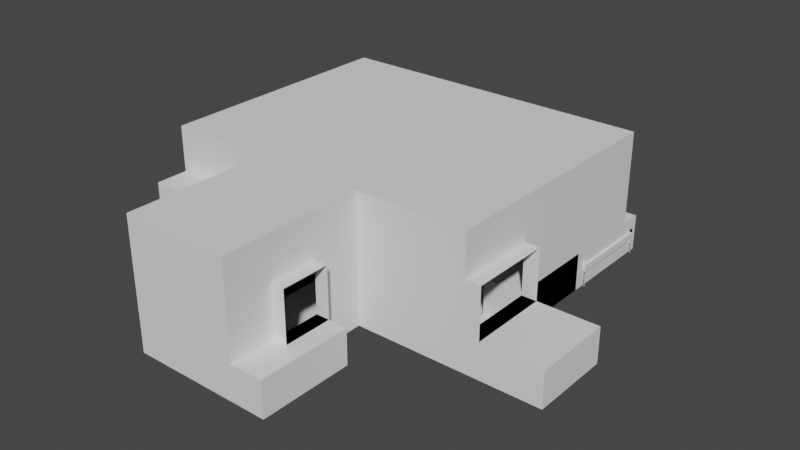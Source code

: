 # Source: room.blend  (saved by Blender 2.93.21; exported with 4.5.12 LTS)
import bpy
from mathutils import Matrix  # noqa: F401  (used for matrix-valued properties, if any)

bpy.ops.wm.read_factory_settings(use_empty=True)
scene = bpy.context.scene
scene.name = 'Scene'

# ---- collections
col_collection = bpy.data.collections.new('Collection'); scene.collection.children.link(col_collection)

# ---- world
world_world = bpy.data.worlds.new('World'); scene.world = world_world
world_world.use_nodes = True; world_world.node_tree.nodes.clear()
_N = world_world.node_tree.nodes; _L = world_world.node_tree.links
n0 = _N.new('ShaderNodeOutputWorld'); n0.name = 'World Output'; n0.location = (300, 300)
n1 = _N.new('ShaderNodeBackground'); n1.name = 'Background'; n1.location = (10, 300)
n1.inputs[0].default_value = (0.05088, 0.05088, 0.05088, 1.0)
_L.new(n1.outputs[0], n0.inputs[0])
n0.is_active_output = True
world_world.color = (0.05088, 0.05088, 0.05088)
world_world.use_sun_shadow = False
world_world.sun_shadow_jitter_overblur = 0.0

# ---- meshes
me_cube_001 = bpy.data.meshes.new('Cube.001')
me_cube_001.from_pydata([(-5.867, -2.584, 0.03212), (-5.867, -2.584, 5.201), (-5.867, 2.584, 0.03212), (-5.867, 2.584, 5.201), (5.867, -2.584, 0.03212), (5.867, -2.584, 5.201), (5.867, 2.584, 0.03212), (5.867, 2.584, 5.201), (-5.867, 2.584, 5.201), (-5.867, 2.584, 0.03212), (5.867, 2.584, 0.03212), (5.867, 2.584, 5.201), (1.872, 2.584, 0.03212), (-2.039, 2.584, 0.03212), (-2.039, 2.584, 5.201), (1.872, 2.584, 5.201), (-2.039, -2.584, 0.03212), (1.872, -2.584, 0.03212), (1.872, -2.584, 5.201), (-2.039, -2.584, 5.201), (1.872, 2.584, 0.03212), (-2.039, 2.584, 0.03212), (-2.039, 2.584, 5.201), (1.872, 2.584, 5.201), (-2.039, -8.265, 0.03212), (1.872, -8.265, 0.03212), (1.872, -8.265, 5.201), (-2.039, -8.265, 5.201), (-5.867, 7.326, 5.201), (-5.867, 7.326, 0.03212), (-2.039, 7.326, 0.03212), (1.872, 7.326, 5.201), (5.867, 7.326, 5.201), (5.867, 7.326, 0.03212), (1.872, 7.326, 0.03212), (-2.039, 7.326, 5.201), (-5.867, 0.5836, 0.03212), (-5.867, -1.139, 0.03212), (-5.867, -1.139, 5.201), (-5.867, 0.5836, 5.201), (5.867, -1.139, 0.03212), (5.867, 0.5836, 0.03212), (5.867, 0.5836, 5.201), (5.867, -1.139, 5.201), (1.872, 0.5836, 5.201), (1.872, -1.139, 5.201), (-2.039, 0.5836, 5.201), (-2.039, -1.139, 5.201), (-2.039, 0.5836, 0.03212), (-2.039, -1.139, 0.03212), (1.872, 0.5836, 0.03212), (1.872, -1.139, 0.03212), (-5.867, -2.584, 3.491), (-5.867, 2.584, 3.491), (5.867, 2.584, 3.491), (5.867, -2.584, 3.491), (-5.867, 2.584, 3.491), (5.867, 2.584, 3.491), (1.872, -2.584, 3.491), (-2.039, -2.584, 3.491), (1.872, -8.265, 3.491), (-2.039, -8.265, 3.491), (-5.867, 7.326, 3.491), (5.867, 7.326, 3.491), (-2.039, 7.326, 3.491), (1.872, 7.326, 3.491), (5.867, 0.5836, 3.491), (5.867, -1.139, 3.491), (-5.867, -1.139, 3.491), (-5.867, 0.5836, 3.491), (-5.867, 2.584, 1.459), (5.867, 2.584, 1.459), (5.867, -2.584, 1.459), (-5.867, 2.584, 1.459), (5.867, 2.584, 1.459), (1.872, -2.584, 1.459), (-2.039, -2.584, 1.459), (1.872, -8.265, 1.459), (-2.039, -8.265, 1.459), (-5.867, 7.326, 1.459), (5.867, 7.326, 1.459), (-2.039, 7.326, 1.459), (1.872, 7.326, 1.459), (5.867, 0.5836, 1.459), (5.867, -1.139, 1.459), (-5.867, -1.139, 1.459), (-5.867, 0.5836, 1.459), (-5.867, -2.584, 1.459), (4.483, 2.584, 5.201), (4.483, -2.584, 0.03212), (4.483, 2.584, 5.201), (4.483, 2.584, 0.03212), (4.483, -2.584, 5.201), (4.483, 2.584, 0.03212), (4.483, 7.326, 5.201), (4.483, 7.326, 0.03212), (4.483, 0.5836, 5.201), (4.483, -1.139, 5.201), (4.483, 0.5836, 0.03212), (4.483, -1.139, 0.03212), (4.483, 7.326, 3.491), (4.483, -2.584, 3.491), (4.483, -2.584, 1.459), (4.483, 7.326, 1.459), (1.872, -4.575, 5.201), (1.872, -6.469, 5.201), (1.872, -6.469, 0.03212), (1.872, -4.575, 0.03212), (-2.039, -4.575, 5.201), (-2.039, -6.469, 5.201), (-2.039, -6.469, 0.03212), (-2.039, -4.575, 0.03212), (-2.039, -4.575, 3.491), (-2.039, -6.469, 3.491), (1.872, -4.575, 3.491), (1.872, -6.469, 3.491), (1.872, -4.575, 1.459), (1.872, -6.469, 1.459), (-2.039, -4.575, 1.459), (-2.039, -6.469, 1.459), (1.872, 5.539, 1.459), (4.483, 5.539, 1.459), (1.872, 7.326, 1.459), (4.483, 7.326, 1.459), (1.872, 8.078, 3.491), (1.872, 8.078, 1.459), (4.483, 8.078, 3.491), (4.483, 8.078, 1.459), (1.872, 8.078, 1.459), (4.483, 8.078, 1.459), (-5.674, 2.584, 0.03212), (-5.674, -2.584, 5.201), (-5.674, 2.584, 0.03212), (-5.674, 2.584, 5.201), (-5.674, -2.584, 0.03212), (-5.674, 2.584, 5.201), (-5.674, 7.326, 0.03212), (-5.674, 7.326, 5.201), (-5.674, 0.5836, 0.03212), (-5.674, -1.139, 0.03212), (-5.674, 0.5836, 5.201), (-5.674, -1.139, 5.201), (-5.674, 7.326, 3.491), (-5.674, -2.584, 3.491), (-5.674, -2.584, 1.459), (-5.674, 7.326, 1.459), (-2.039, 7.326, 3.491), (-2.039, 7.326, 1.459), (-4.532, 7.326, 3.491), (-4.532, 7.326, 1.459), (-2.039, 7.805, 3.491), (-2.039, 7.805, 1.459), (-4.532, 7.805, 3.491), (-4.532, 7.805, 1.459), (2.363, -4.575, 3.491), (2.363, -6.469, 3.491), (2.363, -4.575, 1.459), (2.363, -6.469, 1.459), (-5.867, 0.5836, 0.03212), (-5.867, 0.5836, 3.491), (-5.867, 0.5836, 1.459), (-2.059, 0.5836, 5.201), (-2.059, 0.5836, 3.491), (-2.059, 0.5836, 0.03212), (-2.059, 0.5836, 3.491), (-2.059, 0.5836, 1.459), (-3.166, 2.584, 5.201), (-3.166, -2.584, 0.03212), (-3.166, 2.584, 5.201), (-3.166, 7.326, 5.201), (-3.166, 0.5836, 5.201), (-3.166, -1.139, 5.201), (-3.166, 7.326, 3.491), (-3.166, 7.326, 1.459), (-3.166, 2.584, 0.03212), (-3.166, -2.584, 5.201), (-3.166, 2.584, 0.03212), (-3.166, 7.326, 0.03212), (-3.166, 0.5836, 0.03212), (-3.166, -1.139, 0.03212), (-3.166, -2.584, 3.491), (-3.166, -2.584, 1.459), (-2.811, 7.326, 3.491), (-2.811, 7.326, 1.459), (-2.811, 7.805, 3.491), (-2.811, 7.805, 1.459), (-3.166, -4.024, 3.491), (-5.674, -4.024, 3.491), (-3.166, -4.024, 1.459), (-5.674, -4.024, 1.459), (0.1438, -2.584, 1.459), (0.1438, -4.575, 1.459), (7.43, -2.584, 1.459), (7.43, -2.584, 0.03212), (7.43, -1.139, 0.03212), (7.43, 0.5836, 0.03212), (7.43, 0.5836, 1.459), (7.43, -1.139, 1.459), (3.047, -8.265, 1.459), (3.047, -8.265, 0.03212), (3.047, -6.469, 1.459), (3.047, -6.469, 0.03212), (3.047, -4.575, 0.03212), (3.047, -4.575, 1.459), (8.604, -2.584, 1.459), (8.604, -2.584, 0.03212), (8.604, -1.139, 0.03212), (8.604, 0.5836, 0.03212), (8.604, 0.5836, 1.459), (8.604, -1.139, 1.459), (4.483, 8.157, 0.03212), (1.872, 8.157, 0.03212), (1.872, 8.157, 1.459), (4.483, 8.157, 1.459), (-3.166, 8.731, 0.03212), (-5.674, 8.731, 0.03212), (-5.674, 8.731, 1.459), (-3.166, 8.731, 1.459), (5.867, -2.584, 3.491), (5.867, -2.584, 1.459), (6.405, -2.584, 3.491), (6.405, 0.5836, 3.491), (6.405, -1.139, 3.491), (6.405, -2.584, 1.459), (6.405, 0.5836, 1.459), (6.405, -1.139, 1.459), (6.405, -2.584, 3.491), (6.405, -2.584, 1.459), (6.41, -2.584, 3.491), (6.41, -2.584, 1.459), (-4.03, 5.965, 1.298), (-5.782, 5.965, 1.298), (-4.03, 1.115, 1.65), (-5.782, 1.115, 1.65), (-5.782, 1.115, 0.8581), (-5.782, 1.115, 1.11), (-5.782, 5.965, 0.8581), (-5.782, 5.965, 1.11), (-4.03, 1.115, 0.8581), (-4.03, 1.115, 1.11), (-4.03, 5.965, 0.8581), (-4.03, 5.965, 1.11), (-5.782, 1.164, 0.8581), (-5.782, 1.164, 1.11), (-4.03, 1.164, 0.8581), (-4.03, 1.164, 1.11), (-5.782, 5.917, 1.11), (-4.03, 5.917, 0.8581), (-5.782, 5.917, 0.8581), (-4.03, 5.917, 1.11), (-5.782, 5.965, 0.01673), (-4.03, 1.115, 0.01673), (-4.03, 5.965, 0.01673), (-4.03, 1.164, 0.01673), (-4.03, 5.917, 0.01673), (-5.782, 5.917, 0.01673), (5.957, 7.812, 0.6565), (5.957, 7.812, 0.9081), (5.957, 4.487, 0.6565), (5.957, 4.487, 0.9081), (4.773, 7.812, 0.6565), (4.773, 7.812, 0.9081), (4.773, 4.487, 0.6565), (4.773, 4.487, 0.9081), (5.957, 7.757, 0.6565), (5.957, 7.757, 0.9081), (4.773, 7.757, 0.6565), (4.773, 7.757, 0.9081), (5.957, 4.535, 0.9081), (4.773, 4.535, 0.6565), (5.957, 4.535, 0.6565), (4.773, 4.535, 0.9081), (5.957, 4.487, 1.149), (4.773, 4.487, 1.149), (5.957, 7.812, 1.051), (4.773, 7.812, 1.051), (5.957, 7.812, 0.03063), (5.957, 4.487, 0.03063), (4.773, 7.812, 0.03063), (4.773, 4.487, 0.03063), (5.957, 7.757, 0.03063), (4.773, 7.757, 0.03063), (4.773, 4.535, 0.03063), (5.957, 4.535, 0.03063), (5.957, 7.812, 0.4251), (4.773, 7.812, 0.4251), (1.364, -7.75, 0.657), (1.364, -7.75, 0.9086), (-1.687, -7.75, 0.657), (-1.687, -7.75, 0.9086), (1.364, -6.46, 0.657), (1.364, -6.46, 0.9086), (-1.687, -6.46, 0.657), (-1.687, -6.46, 0.9086), (1.314, -7.75, 0.657), (0.1438, -4.575, 1.152), (1.314, -6.46, 0.657), (0.1438, -2.584, 1.152), (-2.039, -4.575, 1.152), (-1.642, -6.46, 0.657), (-1.642, -7.75, 0.657), (-2.039, -2.584, 1.152), (-1.687, -7.75, 1.149), (-1.687, -6.46, 1.149), (1.364, -7.75, 1.052), (1.364, -6.46, 1.052), (1.364, -7.75, 0.03116), (-1.687, -7.75, 0.03116), (1.364, -6.46, 0.03116), (-1.687, -6.46, 0.03116), (1.314, -7.75, 0.03116), (1.314, -6.46, 0.03116), (-1.642, -6.46, 0.03116), (-1.642, -7.75, 0.03116), (1.364, -7.75, 0.4257), (1.364, -6.46, 0.4257), (5.867, 8.19, 1.459), (5.867, 8.19, 0.03212), (4.483, 8.19, 1.459), (4.483, 8.19, 0.03212), (1.872, 4.11, 0.03212), (-2.039, 4.11, 0.03212), (5.867, 4.11, 5.201), (1.872, 4.11, 5.201), (-5.867, 4.11, 5.201), (-5.867, 4.11, 0.03212), (-2.039, 4.11, 5.201), (5.867, 4.11, 0.03212), (5.867, 4.11, 3.491), (-5.867, 4.11, 3.491), (-5.867, 4.11, 1.459), (5.867, 4.11, 1.459), (4.483, 4.11, 0.03212), (4.483, 4.11, 5.201), (-5.674, 4.11, 0.03212), (-5.674, 4.11, 5.201), (-3.166, 4.11, 0.03212), (-3.166, 4.11, 5.201), (5.867, 0.5836, 1.538), (5.867, 2.584, 1.538), (5.867, 4.11, 1.538), (5.867, 2.584, 1.538), (4.483, 2.584, 1.538), (4.483, 2.584, 1.538), (4.483, 0.5836, 1.538), (4.483, 4.11, 1.538), (-5.867, -0.2778, 5.201), (5.867, -0.2778, 5.201), (1.872, -0.2778, 5.201), (-2.039, -0.2778, 5.201), (-5.867, -0.2778, 3.491), (5.867, -0.2778, 3.491), (4.483, -0.2778, 5.201), (-5.674, -0.2778, 5.201), (-3.166, -0.2778, 5.201), (6.405, -0.2778, 3.491), (3.178, 5.539, 1.459), (1.872, 7.326, 1.188), (1.872, 5.539, 1.188), (4.483, 7.326, 1.216), (4.483, 5.539, 1.216), (1.872, 5.539, 1.162), (4.483, 5.539, 1.162), (3.178, 5.539, 1.162), (-0.3473, 2.584, 0.03212), (-0.3473, 2.584, 5.201), (-0.3473, -2.584, 0.03212), (-0.3473, -2.584, 5.201), (-0.3473, 2.584, 0.03212), (-0.3473, 2.584, 5.201), (-0.3473, -8.265, 0.03212), (-0.3473, -8.265, 5.201), (-0.3473, 7.326, 0.03212), (-0.3473, 7.326, 5.201), (-0.3473, 0.5836, 0.03212), (-0.3473, -1.139, 0.03212), (-0.3473, 0.5836, 5.201), (-0.3473, -1.139, 5.201), (-0.3473, 7.326, 3.491), (-0.3473, -8.265, 3.491), (-0.3473, -8.265, 1.459), (-0.3473, 7.326, 1.459), (-0.3473, -4.575, 0.03212), (-0.3473, -6.469, 0.03212), (-0.3473, -4.575, 5.201), (-0.3473, -6.469, 5.201), (-0.3473, 4.11, 5.201), (-0.3473, 4.11, 0.03212), (-0.3473, -0.2778, 5.201), (-2.039, 4.11, 1.499), (-2.039, 7.326, 1.499), (-0.3473, 7.326, 1.499), (-0.3473, 4.11, 1.499), (-2.039, -2.584, 1.459), (-2.039, -4.575, 1.459), (0.1438, -2.584, 1.459), (0.1438, -4.575, 1.459), (1.314, -7.75, 0.657), (1.364, -7.75, 0.657), (1.364, -7.75, 0.9086), (-1.642, -7.75, 0.9086), (-1.687, -7.75, 0.9086), (-1.687, -7.75, 0.657), (-1.687, -6.46, 0.657), (-1.687, -6.46, 0.9086), (-1.642, -6.46, 0.657), (1.314, -6.46, 0.9086), (1.364, -6.46, 0.9086), (1.364, -6.46, 0.657), (-1.642, -7.75, 0.657), (1.314, -7.75, 0.9086), (1.314, -6.46, 0.657), (-1.642, -6.46, 0.9086), (-1.687, -7.75, 1.149), (-1.687, -6.46, 1.149), (1.364, -6.46, 1.052), (1.364, -7.75, 1.052), (1.364, -7.75, 0.03116), (1.314, -7.75, 0.03116), (-1.642, -6.46, 0.03116), (-1.687, -6.46, 0.03116), (1.364, -6.46, 0.03116), (1.314, -6.46, 0.03116), (-1.687, -7.75, 0.03116), (-1.642, -7.75, 0.03116), (1.364, -6.46, 0.4257), (1.364, -7.75, 0.4257), (-2.039, -2.584, 1.445), (-2.039, -4.575, 1.445), (0.1438, -2.584, 1.445), (0.1438, -4.575, 1.445)], [], [(69, 39, 3, 53), (88, 7, 11, 90), (67, 43, 5, 55), (143, 131, 1, 52), (99, 40, 4, 89), (141, 38, 1, 131), (329, 324, 28, 62), (53, 3, 8, 56), (71, 6, 10, 74), (130, 2, 9, 132), (91, 12, 20, 93), (364, 13, 21, 368), (333, 322, 32, 94), (387, 321, 389, 392), (97, 45, 18, 92), (377, 47, 19, 367), (179, 49, 16, 167), (375, 51, 17, 366), (101, 92, 18, 58), (115, 105, 26, 60), (166, 14, 22, 168), (365, 15, 23, 369), (379, 371, 27, 61), (385, 109, 27, 371), (383, 106, 25, 370), (119, 110, 24, 78), (100, 94, 32, 63), (172, 169, 35, 64), (378, 373, 31, 65), (337, 326, 35, 169), (332, 320, 34, 95), (331, 327, 33, 80), (334, 325, 29, 136), (386, 323, 31, 373), (364, 12, 50, 374), (374, 50, 51, 375), (174, 13, 48, 178), (178, 48, 49, 179), (365, 14, 46, 376), (388, 349, 47, 377), (88, 15, 44, 96), (352, 348, 45, 97), (133, 3, 39, 140), (353, 346, 38, 141), (93, 332, 345, 343), (98, 41, 40, 99), (54, 7, 42, 66), (351, 347, 43, 67), (52, 1, 38, 68), (350, 346, 39, 69), (36, 86, 70, 2), (87, 52, 68, 85), (59, 76, 118, 112), (71, 54, 66, 83), (322, 328, 63, 32), (381, 378, 65, 82), (173, 145, 149, 183), (103, 100, 63, 80), (109, 113, 61, 27), (380, 379, 61, 78), (117, 115, 60, 77), (102, 101, 58, 75), (7, 54, 57, 11), (70, 53, 56, 73), (330, 329, 62, 79), (144, 143, 52, 87), (55, 72, 219, 218), (86, 69, 53, 70), (40, 41, 195, 194), (134, 144, 87, 0), (325, 330, 79, 29), (2, 70, 73, 9), (89, 102, 75, 17), (106, 107, 202, 201), (370, 380, 78, 24), (103, 80, 316, 318), (177, 173, 81, 30), (372, 381, 82, 34), (6, 71, 83, 41), (72, 4, 193, 192), (0, 87, 85, 37), (328, 331, 80, 63), (113, 119, 78, 61), (54, 71, 74, 57), (103, 95, 210, 213), (4, 72, 102, 89), (72, 55, 101, 102), (112, 118, 119, 113), (50, 98, 99, 51), (12, 91, 98, 50), (347, 352, 97, 43), (7, 88, 96, 42), (327, 332, 95, 33), (65, 31, 94, 100), (55, 5, 92, 101), (43, 97, 92, 5), (323, 333, 94, 31), (6, 91, 93, 10), (51, 99, 89, 17), (15, 88, 90, 23), (17, 75, 116, 107), (196, 197, 209, 208), (75, 58, 114, 116), (19, 59, 112, 108), (108, 112, 113, 109), (76, 16, 111, 118), (118, 111, 110, 119), (366, 17, 107, 382), (382, 107, 106, 383), (367, 19, 108, 384), (384, 108, 109, 385), (58, 18, 104, 114), (114, 104, 105, 115), (103, 82, 120, 356, 121), (82, 103, 123, 122), (65, 100, 126, 124), (122, 123, 129, 128), (82, 65, 124, 125), (100, 103, 127, 126), (29, 79, 145, 136), (167, 181, 144, 134), (180, 143, 187, 186), (79, 62, 142, 145), (354, 353, 141, 171), (166, 133, 140, 170), (36, 138, 139, 37), (2, 130, 138, 36), (336, 334, 136, 177), (324, 335, 137, 28), (62, 28, 137, 142), (3, 133, 135, 8), (37, 139, 134, 0), (174, 130, 132, 176), (171, 141, 131, 175), (180, 175, 131, 143), (172, 64, 146, 182), (145, 142, 148, 149), (64, 81, 147, 146), (149, 148, 152, 153), (146, 147, 151, 150), (183, 149, 153, 185), (182, 146, 150, 184), (117, 116, 156, 157), (114, 115, 155, 154), (116, 114, 154, 156), (115, 117, 157, 155), (69, 86, 160, 159), (86, 36, 158, 160), (159, 160, 165, 164), (160, 158, 163, 165), (69, 39, 161, 162), (148, 182, 184, 152), (147, 183, 185, 151), (142, 172, 182, 148), (59, 19, 175, 180), (47, 171, 175, 19), (13, 174, 176, 21), (321, 336, 177, 30), (14, 166, 170, 46), (349, 354, 171, 47), (76, 59, 180, 181), (16, 76, 181, 167), (136, 145, 216, 215), (81, 173, 183, 147), (138, 178, 179, 139), (130, 174, 178, 138), (335, 337, 169, 137), (142, 137, 169, 172), (133, 166, 168, 135), (139, 179, 167, 134), (188, 186, 187, 189), (143, 144, 189, 187), (144, 181, 188, 189), (181, 180, 186, 188), (315, 305, 415, 425), (77, 25, 199, 198), (116, 117, 200, 203), (83, 84, 197, 196), (84, 72, 192, 197), (41, 83, 196, 195), (4, 40, 194, 193), (201, 200, 198, 199), (202, 203, 200, 201), (206, 209, 204, 205), (207, 208, 209, 206), (195, 196, 208, 207), (192, 193, 205, 204), (107, 116, 203, 202), (117, 77, 198, 200), (193, 194, 206, 205), (197, 192, 204, 209), (25, 106, 201, 199), (194, 195, 207, 206), (211, 212, 213, 210), (95, 34, 211, 210), (82, 103, 213, 212), (34, 82, 212, 211), (215, 216, 217, 214), (173, 177, 214, 217), (145, 173, 217, 216), (177, 136, 215, 214), (67, 55, 220, 222), (219, 72, 223, 227), (84, 83, 224, 225), (72, 84, 225, 223), (351, 67, 222, 355), (83, 66, 221, 224), (55, 218, 226, 220), (218, 219, 229, 228), (237, 241, 230, 231), (239, 235, 233, 232), (248, 246, 237, 236), (236, 237, 241, 240), (244, 245, 239, 238), (238, 239, 235, 234), (242, 244, 238, 234), (245, 243, 235, 239), (249, 246, 243, 245), (248, 247, 244, 242), (247, 249, 245, 244), (234, 235, 243, 242), (240, 241, 249, 247), (236, 240, 247, 248), (241, 237, 246, 249), (242, 243, 246, 248), (236, 248, 255, 250), (244, 238, 251, 253), (247, 240, 252, 254), (270, 268, 259, 258), (258, 259, 263, 262), (266, 267, 261, 260), (260, 261, 257, 256), (264, 266, 260, 256), (267, 265, 257, 261), (271, 268, 265, 267), (270, 269, 266, 264), (269, 271, 267, 266), (256, 257, 265, 264), (262, 263, 271, 269), (258, 262, 269, 270), (263, 259, 268, 271), (264, 265, 268, 270), (259, 263, 273, 272), (261, 257, 274, 275), (256, 264, 280, 276), (258, 270, 283, 277), (275, 274, 284, 285), (269, 262, 279, 282), (260, 266, 281, 278), (303, 302, 413, 414), (309, 312, 419, 420), (118, 191, 396, 394), (300, 313, 424, 409), (310, 306, 417, 418), (190, 76, 393, 395), (307, 288, 402, 423), (296, 311, 422, 411), (287, 304, 416, 399), (191, 190, 395, 396), (294, 310, 418, 397), (308, 290, 408, 421), (305, 291, 407, 415), (306, 286, 398, 417), (292, 309, 420, 403), (76, 118, 394, 393), (314, 315, 425, 426), (312, 299, 405, 419), (293, 303, 414, 404), (313, 307, 423, 424), (304, 314, 426, 416), (319, 318, 316, 317), (33, 95, 319, 317), (80, 33, 317, 316), (95, 103, 318, 319), (135, 168, 337, 335), (21, 176, 336, 321), (8, 135, 335, 324), (176, 132, 334, 336), (23, 90, 333, 323), (332, 327, 340, 345), (57, 74, 331, 328), (9, 73, 330, 325), (73, 56, 329, 330), (11, 57, 328, 322), (369, 23, 323, 386), (132, 9, 325, 334), (74, 10, 327, 331), (93, 20, 320, 332), (168, 22, 326, 337), (368, 21, 321, 387), (90, 11, 322, 333), (56, 8, 324, 329), (342, 339, 338, 344), (341, 343, 345, 340), (91, 6, 339, 342), (6, 41, 338, 339), (98, 91, 342, 344), (41, 98, 344, 338), (327, 10, 341, 340), (10, 93, 343, 341), (66, 351, 355, 221), (46, 170, 354, 349), (170, 140, 353, 354), (42, 96, 352, 347), (68, 38, 346, 350), (66, 42, 347, 351), (140, 39, 346, 353), (96, 44, 348, 352), (376, 46, 349, 388), (120, 82, 357, 358), (103, 121, 360, 359), (356, 120, 361, 363), (121, 356, 363, 362), (44, 376, 388, 348), (20, 368, 387, 320), (22, 369, 386, 326), (104, 384, 385, 105), (18, 367, 384, 104), (111, 382, 383, 110), (16, 366, 382, 111), (30, 81, 381, 372), (25, 77, 380, 370), (77, 60, 379, 380), (81, 64, 378, 381), (348, 388, 377, 45), (15, 365, 376, 44), (48, 374, 375, 49), (13, 364, 374, 48), (326, 386, 373, 35), (64, 35, 373, 378), (110, 383, 370, 24), (105, 385, 371, 26), (60, 26, 371, 379), (14, 365, 369, 22), (49, 375, 366, 16), (45, 377, 367, 18), (320, 387, 372, 34), (12, 364, 368, 20), (392, 389, 390, 391), (321, 30, 390, 389), (30, 372, 391, 390), (372, 387, 392, 391), (396, 395, 297, 295), (409, 400, 401, 402), (402, 401, 404, 403), (411, 406, 407, 408), (408, 407, 399, 398), (397, 411, 408, 398), (406, 410, 399, 407), (412, 400, 410, 406), (409, 405, 411, 397), (405, 412, 406, 411), (398, 399, 410, 397), (403, 404, 412, 405), (402, 403, 405, 409), (404, 401, 400, 412), (397, 410, 400, 409), (401, 404, 414, 413), (407, 399, 416, 415), (398, 397, 418, 417), (402, 409, 424, 423), (415, 416, 426, 425), (405, 403, 420, 419), (408, 411, 422, 421), (311, 308, 421, 422), (302, 289, 401, 413), (295, 297, 429, 430), (395, 393, 301, 297), (393, 394, 298, 301), (394, 396, 295, 298), (427, 428, 430, 429), (297, 301, 427, 429), (301, 298, 428, 427), (298, 295, 430, 428)])
_uv = me_cube_001.uv_layers.new(name='UVMap')
_uv.uv.foreach_set('vector', [0.5423, 0.1532, 0.625, 0.1532, 0.625, 0.25, 0.5423, 0.25, 0.6545, 0.5, 0.625, 0.5, 0.625, 0.5, 0.6545, 0.5, 0.5423, 0.6801, 0.625, 0.6801, 0.625, 0.75, 0.5423, 0.75, 0.5423, 0.9959, 0.625, 0.9959, 0.625, 1.0, 0.5423, 1.0, 0.3455, 0.6801, 0.375, 0.6801, 0.375, 0.75, 0.3455, 0.75, 0.8709, 0.6801, 0.875, 0.6801, 0.875, 0.75, 0.8709, 0.75, 0.5423, 0.25, 0.625, 0.25, 0.625, 0.25, 0.5423, 0.25, 0.5423, 0.25, 0.625, 0.25, 0.625, 0.25, 0.5423, 0.25, 0.444, 0.5, 0.375, 0.5, 0.375, 0.5, 0.444, 0.5, 0.1291, 0.5, 0.125, 0.5, 0.125, 0.5, 0.1291, 0.5, 0.3455, 0.5, 0.2899, 0.5, 0.2899, 0.5, 0.3455, 0.5, 0.2426, 0.5, 0.2066, 0.5, 0.2066, 0.5, 0.2426, 0.5, 0.6545, 0.5, 0.625, 0.5, 0.625, 0.5, 0.6545, 0.5, 0.2426, 0.5, 0.2066, 0.5, 0.2066, 0.5, 0.2426, 0.5, 0.6545, 0.6801, 0.7101, 0.6801, 0.7101, 0.75, 0.6545, 0.75, 0.7574, 0.6801, 0.7934, 0.6801, 0.7934, 0.75, 0.7574, 0.75, 0.1826, 0.6801, 0.2066, 0.6801, 0.2066, 0.75, 0.1826, 0.75, 0.2426, 0.6801, 0.2899, 0.6801, 0.2899, 0.75, 0.2426, 0.75, 0.5423, 0.7795, 0.625, 0.7795, 0.625, 0.8351, 0.5423, 0.8351, 0.5423, 0.8351, 0.625, 0.8351, 0.625, 0.8351, 0.5423, 0.8351, 0.8174, 0.5, 0.7934, 0.5, 0.7934, 0.5, 0.8174, 0.5, 0.7574, 0.5, 0.7101, 0.5, 0.7101, 0.5, 0.7574, 0.5, 0.5423, 0.8824, 0.625, 0.8824, 0.625, 0.9184, 0.5423, 0.9184, 0.7574, 0.75, 0.7934, 0.75, 0.7934, 0.75, 0.7574, 0.75, 0.2426, 0.75, 0.2899, 0.75, 0.2899, 0.75, 0.2426, 0.75, 0.444, 0.9184, 0.375, 0.9184, 0.375, 0.9184, 0.444, 0.9184, 0.5423, 0.4705, 0.625, 0.4705, 0.625, 0.5, 0.5423, 0.5, 0.5423, 0.3076, 0.625, 0.3076, 0.625, 0.3316, 0.5423, 0.3316, 0.5423, 0.3676, 0.625, 0.3676, 0.625, 0.4149, 0.5423, 0.4149, 0.8174, 0.5, 0.7934, 0.5, 0.7934, 0.5, 0.8174, 0.5, 0.3455, 0.5, 0.2899, 0.5, 0.2899, 0.5, 0.3455, 0.5, 0.444, 0.5, 0.375, 0.5, 0.375, 0.5, 0.444, 0.5, 0.1291, 0.5, 0.125, 0.5, 0.125, 0.5, 0.1291, 0.5, 0.7574, 0.5, 0.7101, 0.5, 0.7101, 0.5, 0.7574, 0.5, 0.2426, 0.5, 0.2899, 0.5, 0.2899, 0.5968, 0.2426, 0.5968, 0.2426, 0.5968, 0.2899, 0.5968, 0.2899, 0.6801, 0.2426, 0.6801, 0.1826, 0.5, 0.2066, 0.5, 0.2066, 0.5968, 0.1826, 0.5968, 0.1826, 0.5968, 0.2066, 0.5968, 0.2066, 0.6801, 0.1826, 0.6801, 0.7574, 0.5, 0.7934, 0.5, 0.7934, 0.5968, 0.7574, 0.5968, 0.7574, 0.6384, 0.7934, 0.6384, 0.7934, 0.6801, 0.7574, 0.6801, 0.6545, 0.5, 0.7101, 0.5, 0.7101, 0.5968, 0.6545, 0.5968, 0.6545, 0.6384, 0.7101, 0.6384, 0.7101, 0.6801, 0.6545, 0.6801, 0.8709, 0.5, 0.875, 0.5, 0.875, 0.5968, 0.8709, 0.5968, 0.8709, 0.6384, 0.875, 0.6384, 0.875, 0.6801, 0.8709, 0.6801, 0.3455, 0.5, 0.3455, 0.5, 0.3455, 0.5, 0.3455, 0.5, 0.3455, 0.5968, 0.375, 0.5968, 0.375, 0.6801, 0.3455, 0.6801, 0.5423, 0.5, 0.625, 0.5, 0.625, 0.5968, 0.5423, 0.5968, 0.5423, 0.6384, 0.625, 0.6384, 0.625, 0.6801, 0.5423, 0.6801, 0.5423, 0.0, 0.625, 0.0, 0.625, 0.0699, 0.5423, 0.0699, 0.5423, 0.1116, 0.625, 0.1116, 0.625, 0.1532, 0.5423, 0.1532, 0.375, 0.1532, 0.444, 0.1532, 0.444, 0.25, 0.375, 0.25, 0.444, 0.0, 0.5423, 0.0, 0.5423, 0.0699, 0.444, 0.0699, 0.5423, 0.9184, 0.444, 0.9184, 0.444, 0.9184, 0.5423, 0.9184, 0.444, 0.5, 0.5423, 0.5, 0.5423, 0.5968, 0.444, 0.5968, 0.625, 0.5, 0.5423, 0.5, 0.5423, 0.5, 0.625, 0.5, 0.444, 0.3676, 0.5423, 0.3676, 0.5423, 0.4149, 0.444, 0.4149, 0.444, 0.3076, 0.444, 0.2541, 0.444, 0.2784, 0.444, 0.3151, 0.444, 0.4705, 0.5423, 0.4705, 0.5423, 0.5, 0.444, 0.5, 0.625, 0.9184, 0.5423, 0.9184, 0.5423, 0.9184, 0.625, 0.9184, 0.444, 0.8824, 0.5423, 0.8824, 0.5423, 0.9184, 0.444, 0.9184, 0.444, 0.8351, 0.5423, 0.8351, 0.5423, 0.8351, 0.444, 0.8351, 0.444, 0.7795, 0.5423, 0.7795, 0.5423, 0.8351, 0.444, 0.8351, 0.625, 0.5, 0.5423, 0.5, 0.5423, 0.5, 0.625, 0.5, 0.444, 0.25, 0.5423, 0.25, 0.5423, 0.25, 0.444, 0.25, 0.444, 0.25, 0.5423, 0.25, 0.5423, 0.25, 0.444, 0.25, 0.444, 0.9959, 0.5423, 0.9959, 0.5423, 1.0, 0.444, 1.0, 0.5423, 0.75, 0.444, 0.75, 0.444, 0.75, 0.5423, 0.75, 0.444, 0.1532, 0.5423, 0.1532, 0.5423, 0.25, 0.444, 0.25, 0.375, 0.6801, 0.375, 0.5968, 0.375, 0.5968, 0.375, 0.6801, 0.375, 0.9959, 0.444, 0.9959, 0.444, 1.0, 0.375, 1.0, 0.375, 0.25, 0.444, 0.25, 0.444, 0.25, 0.375, 0.25, 0.375, 0.25, 0.444, 0.25, 0.444, 0.25, 0.375, 0.25, 0.375, 0.7795, 0.444, 0.7795, 0.444, 0.8351, 0.375, 0.8351, 0.2899, 0.75, 0.2899, 0.75, 0.2899, 0.75, 0.2899, 0.75, 0.375, 0.8824, 0.444, 0.8824, 0.444, 0.9184, 0.375, 0.9184, 0.444, 0.4705, 0.444, 0.5, 0.444, 0.5, 0.444, 0.4705, 0.375, 0.3076, 0.444, 0.3076, 0.444, 0.3316, 0.375, 0.3316, 0.375, 0.3676, 0.444, 0.3676, 0.444, 0.4149, 0.375, 0.4149, 0.375, 0.5, 0.444, 0.5, 0.444, 0.5968, 0.375, 0.5968, 0.444, 0.75, 0.375, 0.75, 0.375, 0.75, 0.444, 0.75, 0.375, 0.0, 0.444, 0.0, 0.444, 0.0699, 0.375, 0.0699, 0.5423, 0.5, 0.444, 0.5, 0.444, 0.5, 0.5423, 0.5, 0.5423, 0.9184, 0.444, 0.9184, 0.444, 0.9184, 0.5423, 0.9184, 0.5423, 0.5, 0.444, 0.5, 0.444, 0.5, 0.5423, 0.5, 0.444, 0.4705, 0.375, 0.4705, 0.375, 0.4705, 0.444, 0.4705, 0.375, 0.75, 0.444, 0.75, 0.444, 0.7795, 0.375, 0.7795, 0.444, 0.75, 0.5423, 0.75, 0.5423, 0.7795, 0.444, 0.7795, 0.5423, 0.9184, 0.444, 0.9184, 0.444, 0.9184, 0.5423, 0.9184, 0.2899, 0.5968, 0.3455, 0.5968, 0.3455, 0.6801, 0.2899, 0.6801, 0.2899, 0.5, 0.3455, 0.5, 0.3455, 0.5968, 0.2899, 0.5968, 0.625, 0.6384, 0.6545, 0.6384, 0.6545, 0.6801, 0.625, 0.6801, 0.625, 0.5, 0.6545, 0.5, 0.6545, 0.5968, 0.625, 0.5968, 0.375, 0.5, 0.3455, 0.5, 0.3455, 0.5, 0.375, 0.5, 0.5423, 0.4149, 0.625, 0.4149, 0.625, 0.4705, 0.5423, 0.4705, 0.5423, 0.75, 0.625, 0.75, 0.625, 0.7795, 0.5423, 0.7795, 0.625, 0.6801, 0.6545, 0.6801, 0.6545, 0.75, 0.625, 0.75, 0.7101, 0.5, 0.6545, 0.5, 0.6545, 0.5, 0.7101, 0.5, 0.375, 0.5, 0.3455, 0.5, 0.3455, 0.5, 0.375, 0.5, 0.2899, 0.6801, 0.3455, 0.6801, 0.3455, 0.75, 0.2899, 0.75, 0.7101, 0.5, 0.6545, 0.5, 0.6545, 0.5, 0.7101, 0.5, 0.375, 0.8351, 0.444, 0.8351, 0.444, 0.8351, 0.375, 0.8351, 0.0, 0.0, 0.0, 0.0, 0.0, 0.0, 0.0, 0.0, 0.444, 0.8351, 0.5423, 0.8351, 0.5423, 0.8351, 0.444, 0.8351, 0.625, 0.9184, 0.5423, 0.9184, 0.5423, 0.9184, 0.625, 0.9184, 0.625, 0.9184, 0.5423, 0.9184, 0.5423, 0.9184, 0.625, 0.9184, 0.444, 0.9184, 0.375, 0.9184, 0.375, 0.9184, 0.444, 0.9184, 0.444, 0.9184, 0.375, 0.9184, 0.375, 0.9184, 0.444, 0.9184, 0.2426, 0.75, 0.2899, 0.75, 0.2899, 0.75, 0.2426, 0.75, 0.2426, 0.75, 0.2899, 0.75, 0.2899, 0.75, 0.2426, 0.75, 0.7574, 0.75, 0.7934, 0.75, 0.7934, 0.75, 0.7574, 0.75, 0.7574, 0.75, 0.7934, 0.75, 0.7934, 0.75, 0.7574, 0.75, 0.5423, 0.8351, 0.625, 0.8351, 0.625, 0.8351, 0.5423, 0.8351, 0.5423, 0.8351, 0.625, 0.8351, 0.625, 0.8351, 0.5423, 0.8351, 0.444, 0.4705, 0.444, 0.4149, 0.444, 0.4149, 0.444, 0.4427, 0.444, 0.4705, 0.444, 0.4149, 0.444, 0.4705, 0.444, 0.4705, 0.444, 0.4149, 0.5423, 0.4149, 0.5423, 0.4705, 0.5423, 0.4705, 0.5423, 0.4149, 0.444, 0.4149, 0.444, 0.4705, 0.444, 0.4705, 0.444, 0.4149, 0.444, 0.4149, 0.5423, 0.4149, 0.5423, 0.4149, 0.444, 0.4149, 0.5423, 0.4705, 0.444, 0.4705, 0.444, 0.4705, 0.5423, 0.4705, 0.375, 0.25, 0.444, 0.25, 0.444, 0.2541, 0.375, 0.2541, 0.375, 0.9424, 0.444, 0.9424, 0.444, 0.9959, 0.375, 0.9959, 0.5423, 0.9424, 0.5423, 0.9959, 0.5423, 0.9959, 0.5423, 0.9424, 0.444, 0.25, 0.5423, 0.25, 0.5423, 0.2541, 0.444, 0.2541, 0.8174, 0.6384, 0.8709, 0.6384, 0.8709, 0.6801, 0.8174, 0.6801, 0.8174, 0.5, 0.8709, 0.5, 0.8709, 0.5968, 0.8174, 0.5968, 0.125, 0.5968, 0.1291, 0.5968, 0.1291, 0.6801, 0.125, 0.6801, 0.125, 0.5, 0.1291, 0.5, 0.1291, 0.5968, 0.125, 0.5968, 0.1826, 0.5, 0.1291, 0.5, 0.1291, 0.5, 0.1826, 0.5, 0.875, 0.5, 0.8709, 0.5, 0.8709, 0.5, 0.875, 0.5, 0.5423, 0.25, 0.625, 0.25, 0.625, 0.2541, 0.5423, 0.2541, 0.875, 0.5, 0.8709, 0.5, 0.8709, 0.5, 0.875, 0.5, 0.125, 0.6801, 0.1291, 0.6801, 0.1291, 0.75, 0.125, 0.75, 0.1826, 0.5, 0.1291, 0.5, 0.1291, 0.5, 0.1826, 0.5, 0.8174, 0.6801, 0.8709, 0.6801, 0.8709, 0.75, 0.8174, 0.75, 0.5423, 0.9424, 0.625, 0.9424, 0.625, 0.9959, 0.5423, 0.9959, 0.5423, 0.3076, 0.5423, 0.3316, 0.5423, 0.3316, 0.5423, 0.3151, 0.444, 0.2541, 0.5423, 0.2541, 0.5423, 0.2784, 0.444, 0.2784, 0.5423, 0.3316, 0.444, 0.3316, 0.444, 0.3316, 0.5423, 0.3316, 0.444, 0.2784, 0.5423, 0.2784, 0.5423, 0.2784, 0.444, 0.2784, 0.5423, 0.3316, 0.444, 0.3316, 0.444, 0.3316, 0.5423, 0.3316, 0.444, 0.3151, 0.444, 0.2784, 0.444, 0.2784, 0.444, 0.3151, 0.5423, 0.3151, 0.5423, 0.3316, 0.5423, 0.3316, 0.5423, 0.3151, 0.444, 0.8351, 0.444, 0.8351, 0.444, 0.8351, 0.444, 0.8351, 0.5423, 0.8351, 0.5423, 0.8351, 0.5423, 0.8351, 0.5423, 0.8351, 0.444, 0.8351, 0.5423, 0.8351, 0.5423, 0.8351, 0.444, 0.8351, 0.5423, 0.8351, 0.444, 0.8351, 0.444, 0.8351, 0.5423, 0.8351, 0.5423, 0.1532, 0.444, 0.1532, 0.444, 0.1532, 0.5423, 0.1532, 0.444, 0.1532, 0.375, 0.1532, 0.375, 0.1532, 0.444, 0.1532, 0.5423, 0.1532, 0.444, 0.1532, 0.444, 0.1532, 0.5423, 0.1532, 0.444, 0.1532, 0.375, 0.1532, 0.375, 0.1532, 0.444, 0.1532, 0.5423, 0.1532, 0.625, 0.1532, 0.625, 0.1532, 0.5423, 0.1532, 0.5423, 0.2784, 0.5423, 0.3151, 0.5423, 0.3151, 0.5423, 0.2784, 0.444, 0.3316, 0.444, 0.3151, 0.444, 0.3151, 0.444, 0.3316, 0.5423, 0.2541, 0.5423, 0.3076, 0.5423, 0.3151, 0.5423, 0.2784, 0.5423, 0.9184, 0.625, 0.9184, 0.625, 0.9424, 0.5423, 0.9424, 0.7934, 0.6801, 0.8174, 0.6801, 0.8174, 0.75, 0.7934, 0.75, 0.2066, 0.5, 0.1826, 0.5, 0.1826, 0.5, 0.2066, 0.5, 0.2066, 0.5, 0.1826, 0.5, 0.1826, 0.5, 0.2066, 0.5, 0.7934, 0.5, 0.8174, 0.5, 0.8174, 0.5968, 0.7934, 0.5968, 0.7934, 0.6384, 0.8174, 0.6384, 0.8174, 0.6801, 0.7934, 0.6801, 0.444, 0.9184, 0.5423, 0.9184, 0.5423, 0.9424, 0.444, 0.9424, 0.375, 0.9184, 0.444, 0.9184, 0.444, 0.9424, 0.375, 0.9424, 0.375, 0.2541, 0.444, 0.2541, 0.444, 0.2541, 0.375, 0.2541, 0.444, 0.3316, 0.444, 0.3076, 0.444, 0.3151, 0.444, 0.3316, 0.1291, 0.5968, 0.1826, 0.5968, 0.1826, 0.6801, 0.1291, 0.6801, 0.1291, 0.5, 0.1826, 0.5, 0.1826, 0.5968, 0.1291, 0.5968, 0.8709, 0.5, 0.8174, 0.5, 0.8174, 0.5, 0.8709, 0.5, 0.5423, 0.2541, 0.625, 0.2541, 0.625, 0.3076, 0.5423, 0.3076, 0.8709, 0.5, 0.8174, 0.5, 0.8174, 0.5, 0.8709, 0.5, 0.1291, 0.6801, 0.1826, 0.6801, 0.1826, 0.75, 0.1291, 0.75, 0.444, 0.9424, 0.5423, 0.9424, 0.5423, 0.9959, 0.444, 0.9959, 0.5423, 0.9959, 0.444, 0.9959, 0.444, 0.9959, 0.5423, 0.9959, 0.444, 0.9959, 0.444, 0.9424, 0.444, 0.9424, 0.444, 0.9959, 0.444, 0.9424, 0.5423, 0.9424, 0.5423, 0.9424, 0.444, 0.9424, 0.0, 0.0, 0.0, 0.0, 0.0, 0.0, 0.0, 0.0, 0.444, 0.8351, 0.375, 0.8351, 0.375, 0.8351, 0.444, 0.8351, 0.444, 0.8351, 0.444, 0.8351, 0.444, 0.8351, 0.444, 0.8351, 0.0, 0.0, 0.0, 0.0, 0.0, 0.0, 0.0, 0.0, 0.444, 0.6801, 0.444, 0.75, 0.444, 0.75, 0.444, 0.6801, 0.375, 0.5968, 0.444, 0.5968, 0.444, 0.5968, 0.375, 0.5968, 0.375, 0.75, 0.375, 0.6801, 0.375, 0.6801, 0.375, 0.75, 0.375, 0.8351, 0.444, 0.8351, 0.444, 0.8351, 0.375, 0.8351, 0.375, 0.8351, 0.444, 0.8351, 0.444, 0.8351, 0.375, 0.8351, 0.375, 0.6801, 0.444, 0.6801, 0.444, 0.75, 0.375, 0.75, 0.375, 0.5968, 0.444, 0.5968, 0.444, 0.6801, 0.375, 0.6801, 0.375, 0.5968, 0.444, 0.5968, 0.444, 0.5968, 0.375, 0.5968, 0.444, 0.75, 0.375, 0.75, 0.375, 0.75, 0.444, 0.75, 0.375, 0.8351, 0.444, 0.8351, 0.444, 0.8351, 0.375, 0.8351, 0.444, 0.8351, 0.444, 0.8351, 0.444, 0.8351, 0.444, 0.8351, 0.375, 0.75, 0.375, 0.6801, 0.375, 0.6801, 0.375, 0.75, 0.444, 0.6801, 0.444, 0.75, 0.444, 0.75, 0.444, 0.6801, 0.2899, 0.75, 0.2899, 0.75, 0.2899, 0.75, 0.2899, 0.75, 0.375, 0.6801, 0.375, 0.5968, 0.375, 0.5968, 0.375, 0.6801, 0.375, 0.4149, 0.444, 0.4149, 0.444, 0.4705, 0.375, 0.4705, 0.3455, 0.5, 0.2899, 0.5, 0.2899, 0.5, 0.3455, 0.5, 0.444, 0.4149, 0.444, 0.4705, 0.444, 0.4705, 0.444, 0.4149, 0.375, 0.4149, 0.444, 0.4149, 0.444, 0.4149, 0.375, 0.4149, 0.375, 0.2541, 0.444, 0.2541, 0.444, 0.3076, 0.375, 0.3076, 0.444, 0.3076, 0.375, 0.3076, 0.375, 0.3076, 0.444, 0.3076, 0.444, 0.2541, 0.444, 0.3076, 0.444, 0.3076, 0.444, 0.2541, 0.1826, 0.5, 0.1291, 0.5, 0.1291, 0.5, 0.1826, 0.5, 0.5423, 0.6801, 0.5423, 0.75, 0.5423, 0.75, 0.5423, 0.6801, 0.444, 0.75, 0.444, 0.75, 0.444, 0.75, 0.444, 0.75, 0.0, 0.0, 0.0, 0.0, 0.0, 0.0, 0.0, 0.0, 0.444, 0.75, 0.444, 0.6801, 0.444, 0.6801, 0.444, 0.75, 0.5423, 0.6384, 0.5423, 0.6801, 0.5423, 0.6801, 0.5423, 0.6384, 0.444, 0.5968, 0.5423, 0.5968, 0.5423, 0.5968, 0.444, 0.5968, 0.5423, 0.75, 0.5423, 0.75, 0.5423, 0.75, 0.5423, 0.75, 0.5423, 0.75, 0.444, 0.75, 0.444, 0.75, 0.5423, 0.75, 0.625, 0.25, 0.625, 0.5, 0.625, 0.5, 0.625, 0.25, 0.625, 0.75, 0.625, 1.0, 0.625, 1.0, 0.625, 0.75, 0.375, 0.2475, 0.625, 0.2475, 0.625, 0.25, 0.375, 0.25, 0.375, 0.25, 0.625, 0.25, 0.625, 0.5, 0.375, 0.5, 0.375, 0.7475, 0.625, 0.7475, 0.625, 0.75, 0.375, 0.75, 0.375, 0.75, 0.625, 0.75, 0.625, 1.0, 0.375, 1.0, 0.125, 0.7475, 0.375, 0.7475, 0.375, 0.75, 0.125, 0.75, 0.625, 0.7475, 0.875, 0.7475, 0.875, 0.75, 0.625, 0.75, 0.625, 0.5025, 0.875, 0.5025, 0.875, 0.7475, 0.625, 0.7475, 0.125, 0.5025, 0.375, 0.5025, 0.375, 0.7475, 0.125, 0.7475, 0.375, 0.5025, 0.625, 0.5025, 0.625, 0.7475, 0.375, 0.7475, 0.375, 0.0, 0.625, 0.0, 0.625, 0.0025, 0.375, 0.0025, 0.375, 0.5, 0.625, 0.5, 0.625, 0.5025, 0.375, 0.5025, 0.125, 0.5, 0.375, 0.5, 0.375, 0.5025, 0.125, 0.5025, 0.625, 0.5, 0.875, 0.5, 0.875, 0.5025, 0.625, 0.5025, 0.375, 0.0025, 0.625, 0.0025, 0.625, 0.2475, 0.375, 0.2475, 0.375, 0.25, 0.375, 0.2475, 0.375, 0.2475, 0.375, 0.25, 0.375, 0.7475, 0.375, 0.75, 0.375, 0.75, 0.375, 0.7475, 0.375, 0.5025, 0.375, 0.5, 0.375, 0.5, 0.375, 0.5025, 0.375, 0.2463, 0.625, 0.2463, 0.625, 0.25, 0.375, 0.25, 0.375, 0.25, 0.625, 0.25, 0.625, 0.5, 0.375, 0.5, 0.375, 0.7459, 0.625, 0.7459, 0.625, 0.75, 0.375, 0.75, 0.375, 0.75, 0.625, 0.75, 0.625, 1.0, 0.375, 1.0, 0.125, 0.7459, 0.375, 0.7459, 0.375, 0.75, 0.125, 0.75, 0.625, 0.7459, 0.875, 0.7459, 0.875, 0.75, 0.625, 0.75, 0.625, 0.5037, 0.875, 0.5037, 0.875, 0.7459, 0.625, 0.7459, 0.125, 0.5037, 0.375, 0.5037, 0.375, 0.7459, 0.125, 0.7459, 0.375, 0.5037, 0.625, 0.5037, 0.625, 0.7459, 0.375, 0.7459, 0.375, 0.0, 0.625, 0.0, 0.625, 0.004122, 0.375, 0.004122, 0.375, 0.5, 0.625, 0.5, 0.625, 0.5037, 0.375, 0.5037, 0.125, 0.5, 0.375, 0.5, 0.375, 0.5037, 0.125, 0.5037, 0.625, 0.5, 0.875, 0.5, 0.875, 0.5037, 0.625, 0.5037, 0.375, 0.004122, 0.625, 0.004122, 0.625, 0.2463, 0.375, 0.2463, 0.625, 0.25, 0.625, 0.5, 0.625, 0.5, 0.625, 0.25, 0.625, 0.75, 0.625, 1.0, 0.625, 1.0, 0.625, 0.75, 0.125, 0.75, 0.125, 0.7459, 0.125, 0.7459, 0.125, 0.75, 0.375, 0.25, 0.375, 0.2463, 0.375, 0.2463, 0.375, 0.25, 0.625, 0.75, 0.625, 1.0, 0.625, 1.0, 0.625, 0.75, 0.375, 0.5037, 0.375, 0.5, 0.375, 0.5, 0.375, 0.5037, 0.375, 0.75, 0.375, 0.7459, 0.375, 0.7459, 0.375, 0.75, 0.0, 0.0, 0.0, 0.0, 0.0, 0.0, 0.0, 0.0, 0.0, 0.0, 0.0, 0.0, 0.0, 0.0, 0.0, 0.0, 0.0, 0.0, 0.0, 0.0, 0.0, 0.0, 0.0, 0.0, 0.0, 0.0, 0.0, 0.0, 0.0, 0.0, 0.0, 0.0, 0.0, 0.0, 0.0, 0.0, 0.0, 0.0, 0.0, 0.0, 0.0, 0.0, 0.0, 0.0, 0.0, 0.0, 0.0, 0.0, 0.0, 0.0, 0.0, 0.0, 0.0, 0.0, 0.0, 0.0, 0.0, 0.0, 0.0, 0.0, 0.0, 0.0, 0.0, 0.0, 0.0, 0.0, 0.0, 0.0, 0.0, 0.0, 0.0, 0.0, 0.0, 0.0, 0.0, 0.0, 0.0, 0.0, 0.0, 0.0, 0.0, 0.0, 0.0, 0.0, 0.0, 0.0, 0.0, 0.0, 0.0, 0.0, 0.0, 0.0, 0.0, 0.0, 0.0, 0.0, 0.0, 0.0, 0.0, 0.0, 0.0, 0.0, 0.0, 0.0, 0.0, 0.0, 0.0, 0.0, 0.0, 0.0, 0.0, 0.0, 0.0, 0.0, 0.0, 0.0, 0.0, 0.0, 0.0, 0.0, 0.444, 0.9184, 0.444, 0.9184, 0.444, 0.9184, 0.444, 0.9184, 0.0, 0.0, 0.0, 0.0, 0.0, 0.0, 0.0, 0.0, 0.0, 0.0, 0.0, 0.0, 0.0, 0.0, 0.0, 0.0, 0.0, 0.0, 0.0, 0.0, 0.0, 0.0, 0.0, 0.0, 0.0, 0.0, 0.0, 0.0, 0.0, 0.0, 0.0, 0.0, 0.0, 0.0, 0.0, 0.0, 0.0, 0.0, 0.0, 0.0, 0.375, 0.4705, 0.444, 0.4705, 0.444, 0.5, 0.375, 0.5, 0.375, 0.5, 0.3455, 0.5, 0.3455, 0.5, 0.375, 0.5, 0.444, 0.5, 0.375, 0.5, 0.375, 0.5, 0.444, 0.5, 0.375, 0.4705, 0.444, 0.4705, 0.444, 0.4705, 0.375, 0.4705, 0.8709, 0.5, 0.8174, 0.5, 0.8174, 0.5, 0.8709, 0.5, 0.2066, 0.5, 0.1826, 0.5, 0.1826, 0.5, 0.2066, 0.5, 0.875, 0.5, 0.8709, 0.5, 0.8709, 0.5, 0.875, 0.5, 0.1826, 0.5, 0.1291, 0.5, 0.1291, 0.5, 0.1826, 0.5, 0.7101, 0.5, 0.6545, 0.5, 0.6545, 0.5, 0.7101, 0.5, 0.3455, 0.5, 0.375, 0.5, 0.375, 0.5, 0.3455, 0.5, 0.5423, 0.5, 0.444, 0.5, 0.444, 0.5, 0.5423, 0.5, 0.375, 0.25, 0.444, 0.25, 0.444, 0.25, 0.375, 0.25, 0.444, 0.25, 0.5423, 0.25, 0.5423, 0.25, 0.444, 0.25, 0.625, 0.5, 0.5423, 0.5, 0.5423, 0.5, 0.625, 0.5, 0.7574, 0.5, 0.7101, 0.5, 0.7101, 0.5, 0.7574, 0.5, 0.1291, 0.5, 0.125, 0.5, 0.125, 0.5, 0.1291, 0.5, 0.444, 0.5, 0.375, 0.5, 0.375, 0.5, 0.444, 0.5, 0.3455, 0.5, 0.2899, 0.5, 0.2899, 0.5, 0.3455, 0.5, 0.8174, 0.5, 0.7934, 0.5, 0.7934, 0.5, 0.8174, 0.5, 0.2426, 0.5, 0.2066, 0.5, 0.2066, 0.5, 0.2426, 0.5, 0.6545, 0.5, 0.625, 0.5, 0.625, 0.5, 0.6545, 0.5, 0.5423, 0.25, 0.625, 0.25, 0.625, 0.25, 0.5423, 0.25, 0.3455, 0.5, 0.375, 0.5, 0.375, 0.5968, 0.3455, 0.5968, 0.375, 0.5, 0.3455, 0.5, 0.3455, 0.5, 0.375, 0.5, 0.3455, 0.5, 0.375, 0.5, 0.375, 0.5, 0.3455, 0.5, 0.375, 0.5, 0.375, 0.5968, 0.375, 0.5968, 0.375, 0.5, 0.3455, 0.5968, 0.3455, 0.5, 0.3455, 0.5, 0.3455, 0.5968, 0.375, 0.5968, 0.3455, 0.5968, 0.3455, 0.5968, 0.375, 0.5968, 0.375, 0.5, 0.375, 0.5, 0.375, 0.5, 0.375, 0.5, 0.375, 0.5, 0.3455, 0.5, 0.3455, 0.5, 0.375, 0.5, 0.5423, 0.5968, 0.5423, 0.6384, 0.5423, 0.6384, 0.5423, 0.5968, 0.7934, 0.5968, 0.8174, 0.5968, 0.8174, 0.6384, 0.7934, 0.6384, 0.8174, 0.5968, 0.8709, 0.5968, 0.8709, 0.6384, 0.8174, 0.6384, 0.625, 0.5968, 0.6545, 0.5968, 0.6545, 0.6384, 0.625, 0.6384, 0.5423, 0.0699, 0.625, 0.0699, 0.625, 0.1116, 0.5423, 0.1116, 0.5423, 0.5968, 0.625, 0.5968, 0.625, 0.6384, 0.5423, 0.6384, 0.8709, 0.5968, 0.875, 0.5968, 0.875, 0.6384, 0.8709, 0.6384, 0.6545, 0.5968, 0.7101, 0.5968, 0.7101, 0.6384, 0.6545, 0.6384, 0.7574, 0.5968, 0.7934, 0.5968, 0.7934, 0.6384, 0.7574, 0.6384, 0.444, 0.4149, 0.444, 0.4149, 0.444, 0.4149, 0.444, 0.4149, 0.444, 0.4705, 0.444, 0.4705, 0.444, 0.4705, 0.444, 0.4705, 0.444, 0.4427, 0.444, 0.4149, 0.444, 0.4149, 0.444, 0.4427, 0.444, 0.4705, 0.444, 0.4427, 0.444, 0.4427, 0.444, 0.4705, 0.7101, 0.5968, 0.7574, 0.5968, 0.7574, 0.6384, 0.7101, 0.6384, 0.2899, 0.5, 0.2426, 0.5, 0.2426, 0.5, 0.2899, 0.5, 0.7934, 0.5, 0.7574, 0.5, 0.7574, 0.5, 0.7934, 0.5, 0.7101, 0.75, 0.7574, 0.75, 0.7574, 0.75, 0.7101, 0.75, 0.7101, 0.75, 0.7574, 0.75, 0.7574, 0.75, 0.7101, 0.75, 0.2066, 0.75, 0.2426, 0.75, 0.2426, 0.75, 0.2066, 0.75, 0.2066, 0.75, 0.2426, 0.75, 0.2426, 0.75, 0.2066, 0.75, 0.375, 0.3316, 0.444, 0.3316, 0.444, 0.3676, 0.375, 0.3676, 0.375, 0.8351, 0.444, 0.8351, 0.444, 0.8824, 0.375, 0.8824, 0.444, 0.8351, 0.5423, 0.8351, 0.5423, 0.8824, 0.444, 0.8824, 0.444, 0.3316, 0.5423, 0.3316, 0.5423, 0.3676, 0.444, 0.3676, 0.7101, 0.6384, 0.7574, 0.6384, 0.7574, 0.6801, 0.7101, 0.6801, 0.7101, 0.5, 0.7574, 0.5, 0.7574, 0.5968, 0.7101, 0.5968, 0.2066, 0.5968, 0.2426, 0.5968, 0.2426, 0.6801, 0.2066, 0.6801, 0.2066, 0.5, 0.2426, 0.5, 0.2426, 0.5968, 0.2066, 0.5968, 0.7934, 0.5, 0.7574, 0.5, 0.7574, 0.5, 0.7934, 0.5, 0.5423, 0.3316, 0.625, 0.3316, 0.625, 0.3676, 0.5423, 0.3676, 0.2066, 0.75, 0.2426, 0.75, 0.2426, 0.75, 0.2066, 0.75, 0.7101, 0.75, 0.7574, 0.75, 0.7574, 0.75, 0.7101, 0.75, 0.5423, 0.8351, 0.625, 0.8351, 0.625, 0.8824, 0.5423, 0.8824, 0.7934, 0.5, 0.7574, 0.5, 0.7574, 0.5, 0.7934, 0.5, 0.2066, 0.6801, 0.2426, 0.6801, 0.2426, 0.75, 0.2066, 0.75, 0.7101, 0.6801, 0.7574, 0.6801, 0.7574, 0.75, 0.7101, 0.75, 0.2899, 0.5, 0.2426, 0.5, 0.2426, 0.5, 0.2899, 0.5, 0.2899, 0.5, 0.2426, 0.5, 0.2426, 0.5, 0.2899, 0.5, 0.2426, 0.5, 0.2066, 0.5, 0.2066, 0.5, 0.2426, 0.5, 0.2066, 0.5, 0.2066, 0.5, 0.2066, 0.5, 0.2066, 0.5, 0.375, 0.3316, 0.375, 0.3676, 0.375, 0.3676, 0.375, 0.3316, 0.2426, 0.5, 0.2426, 0.5, 0.2426, 0.5, 0.2426, 0.5, 0.0, 0.0, 0.0, 0.0, 0.0, 0.0, 0.0, 0.0, 0.375, 0.2463, 0.625, 0.2463, 0.625, 0.25, 0.375, 0.25, 0.375, 0.25, 0.625, 0.25, 0.625, 0.5, 0.375, 0.5, 0.375, 0.7459, 0.625, 0.7459, 0.625, 0.75, 0.375, 0.75, 0.375, 0.75, 0.625, 0.75, 0.625, 1.0, 0.375, 1.0, 0.125, 0.7459, 0.375, 0.7459, 0.375, 0.75, 0.125, 0.75, 0.625, 0.7459, 0.875, 0.7459, 0.875, 0.75, 0.625, 0.75, 0.625, 0.5037, 0.875, 0.5037, 0.875, 0.7459, 0.625, 0.7459, 0.125, 0.5037, 0.375, 0.5037, 0.375, 0.7459, 0.125, 0.7459, 0.375, 0.5037, 0.625, 0.5037, 0.625, 0.7459, 0.375, 0.7459, 0.375, 0.0, 0.625, 0.0, 0.625, 0.004122, 0.375, 0.004122, 0.375, 0.5, 0.625, 0.5, 0.625, 0.5037, 0.375, 0.5037, 0.125, 0.5, 0.375, 0.5, 0.375, 0.5037, 0.125, 0.5037, 0.625, 0.5, 0.875, 0.5, 0.875, 0.5037, 0.625, 0.5037, 0.375, 0.004122, 0.625, 0.004122, 0.625, 0.2463, 0.375, 0.2463, 0.625, 0.25, 0.625, 0.5, 0.625, 0.5, 0.625, 0.25, 0.625, 0.75, 0.625, 1.0, 0.625, 1.0, 0.625, 0.75, 0.125, 0.75, 0.125, 0.7459, 0.125, 0.7459, 0.125, 0.75, 0.375, 0.25, 0.375, 0.2463, 0.375, 0.2463, 0.375, 0.25, 0.625, 0.75, 0.625, 1.0, 0.625, 1.0, 0.625, 0.75, 0.375, 0.5037, 0.375, 0.5, 0.375, 0.5, 0.375, 0.5037, 0.375, 0.75, 0.375, 0.7459, 0.375, 0.7459, 0.375, 0.75, 0.0, 0.0, 0.0, 0.0, 0.0, 0.0, 0.0, 0.0, 0.0, 0.0, 0.0, 0.0, 0.0, 0.0, 0.0, 0.0, 0.0, 0.0, 0.0, 0.0, 0.0, 0.0, 0.0, 0.0, 0.0, 0.0, 0.0, 0.0, 0.0, 0.0, 0.0, 0.0, 0.444, 0.9184, 0.444, 0.9184, 0.444, 0.9184, 0.444, 0.9184, 0.0, 0.0, 0.0, 0.0, 0.0, 0.0, 0.0, 0.0, 0.444, 0.9184, 0.444, 0.9184, 0.444, 0.9184, 0.444, 0.9184, 0.0, 0.0, 0.0, 0.0, 0.0, 0.0, 0.0, 0.0, 0.444, 0.9184, 0.444, 0.9184, 0.444, 0.9184, 0.444, 0.9184, 0.0, 0.0, 0.0, 0.0, 0.0, 0.0, 0.0, 0.0])
me_cube_001.use_remesh_fix_poles = True
me_cube_001.use_remesh_preserve_attributes = False
me_cube_001.update()

# ---- objects
ob_cube = bpy.data.objects.new('Cube', me_cube_001)

# ---- transforms, parenting, visibility, modifiers, constraints
ob_cube.location = (0.0, 0.0, 6.791)
ob_cube.scale = (8.868, 8.136, 7.949)

# ---- collection membership
col_collection.objects.link(ob_cube)

# ---- scene / render settings (as saved in the file)
scene.frame_start = 1; scene.frame_end = 250; scene.frame_set(1)
scene.render.engine = 'BLENDER_EEVEE_NEXT'
scene.cycles.use_denoising = False
scene.cycles.samples = 128
scene.cycles.sampling_pattern = 'TABULATED_SOBOL'
scene.cycles.use_adaptive_sampling = False
scene.cycles.use_light_tree = False
scene.view_settings.view_transform = 'Filmic'
bpy.context.view_layer.update()

# ---- added for rendering (the .blend has no active camera and no usable light): camera, sun
cam_auto = bpy.data.cameras.new('AutoCamera')
cam_auto.lens = 50.0
cam_auto.sensor_width = 36.0
cam_auto.clip_end = 3135.43
ob_auto_camera = bpy.data.objects.new('AutoCamera', cam_auto)
scene.collection.objects.link(ob_auto_camera)
ob_auto_camera.location = (190.797, -212.496, 170.454)
ob_auto_camera.rotation_euler = (1.09748, -7.21219e-08, 0.694738)
scene.camera = ob_auto_camera
light_auto_sun = bpy.data.lights.new('AutoSun', 'SUN')
light_auto_sun.energy = 3.0
light_auto_sun.angle = 0.0523599
ob_auto_sun = bpy.data.objects.new('AutoSun', light_auto_sun)
scene.collection.objects.link(ob_auto_sun)
ob_auto_sun.rotation_euler = (0.872665, 0.174533, 0.523599)
bpy.context.view_layer.update()
